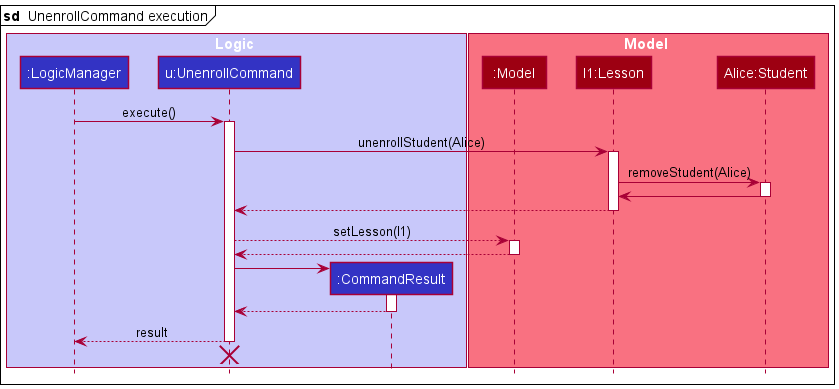

The diagram above was rendered by PlantUML. Its source (embedded in the PNG):
@startuml
!include style.puml

box Logic LOGIC_COLOR_T1
participant ":LogicManager" as LogicManager LOGIC_COLOR
participant "u:UnenrollCommand" as UnenrollCommand LOGIC_COLOR
participant ":CommandResult" as CommandResult LOGIC_COLOR
end box

box Model MODEL_COLOR_T1
participant ":Model" as Model MODEL_COLOR
participant "l1:Lesson" as Lesson MODEL_COLOR
participant "Alice:Student" as Student MODEL_COLOR
end box

mainframe **sd**  UnenrollCommand execution

LogicManager -> UnenrollCommand : execute()
activate UnenrollCommand

UnenrollCommand -> Lesson : unenrollStudent(Alice)
activate Lesson

Lesson -> Student : removeStudent(Alice)
activate Student

Student -> Lesson
deactivate Student

Lesson --> UnenrollCommand
deactivate Lesson

UnenrollCommand --> Model : setLesson(l1)
activate Model

Model --> UnenrollCommand
deactivate Model

create CommandResult
UnenrollCommand -> CommandResult
activate CommandResult

CommandResult --> UnenrollCommand
deactivate CommandResult

UnenrollCommand --> LogicManager : result
deactivate UnenrollCommand

UnenrollCommand -[hidden]-> LogicManager
destroy UnenrollCommand

@enduml